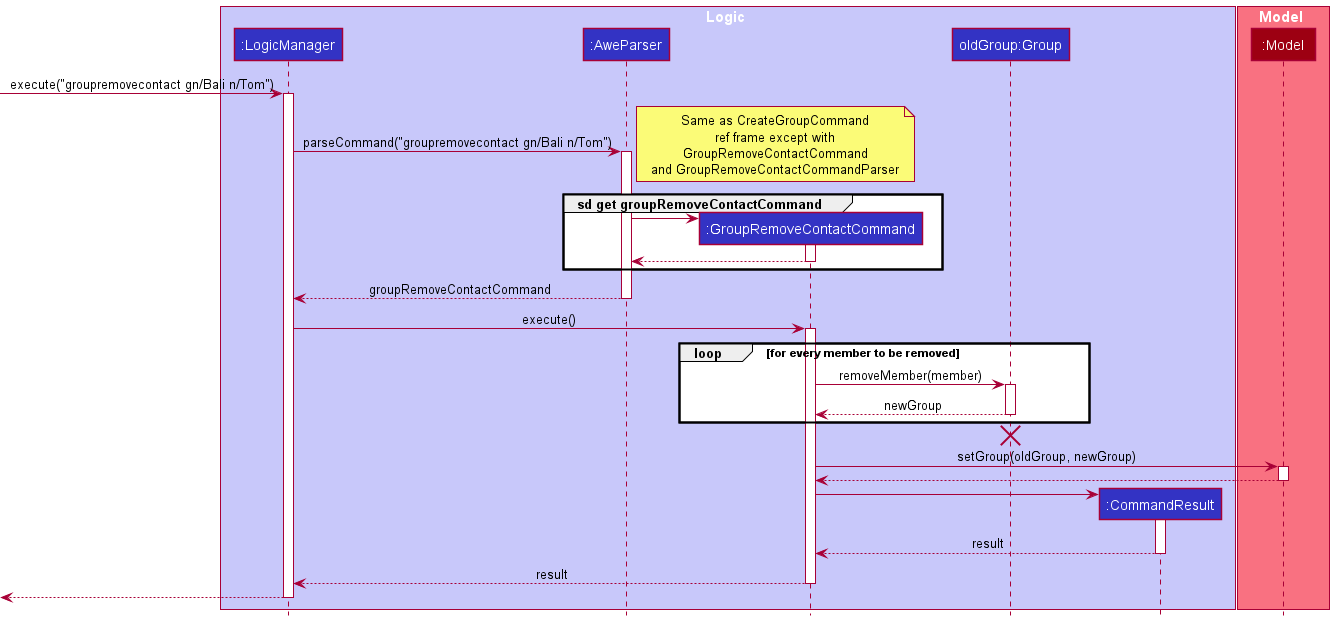

The diagram above was rendered by PlantUML. Its source (embedded in the PNG):
@startuml
!include style.puml

box Logic LOGIC_COLOR_T1
participant ":LogicManager" as LogicManager LOGIC_COLOR
participant ":AweParser" as AweParser LOGIC_COLOR
participant ":GroupRemoveContactCommand" as GroupRemoveContactCommand LOGIC_COLOR
participant "oldGroup:Group" as Group LOGIC_COLOR
participant ":CommandResult" as CommandResult LOGIC_COLOR
end box

box Model MODEL_COLOR_T1
participant ":Model" as Model MODEL_COLOR
end box

[-> LogicManager : execute("groupremovecontact gn/Bali n/Tom")
activate LogicManager

LogicManager -> AweParser : parseCommand("groupremovecontact gn/Bali n/Tom")
activate AweParser

/'Clarify with tutor if there is a need to display GroupRemoveContactCommandParser class within the ref'/
note right
Same as CreateGroupCommand
ref frame except with
GroupRemoveContactCommand
and GroupRemoveContactCommandParser
end note

group sd get groupRemoveContactCommand
    create GroupRemoveContactCommand
    AweParser -> GroupRemoveContactCommand
    activate GroupRemoveContactCommand
    GroupRemoveContactCommand --> AweParser
    deactivate GroupRemoveContactCommand
end group




AweParser --> LogicManager : groupRemoveContactCommand
deactivate AweParser

LogicManager -> GroupRemoveContactCommand : execute()

loop for every member to be removed
    activate GroupRemoveContactCommand
    GroupRemoveContactCommand -> Group : removeMember(member)
    activate Group
    Group --> GroupRemoveContactCommand : newGroup
    deactivate Group
end


'Hidden arrow to position the destroy marker below the end of the activation bar.
Group -[hidden]-> AweParser
destroy Group

GroupRemoveContactCommand -> Model : setGroup(oldGroup, newGroup)
activate Model

Model --> GroupRemoveContactCommand
deactivate Model

create CommandResult
GroupRemoveContactCommand -> CommandResult
activate CommandResult

CommandResult --> GroupRemoveContactCommand : result
deactivate CommandResult

GroupRemoveContactCommand --> LogicManager : result
deactivate GroupRemoveContactCommand

[<--LogicManager
deactivate LogicManager
@enduml